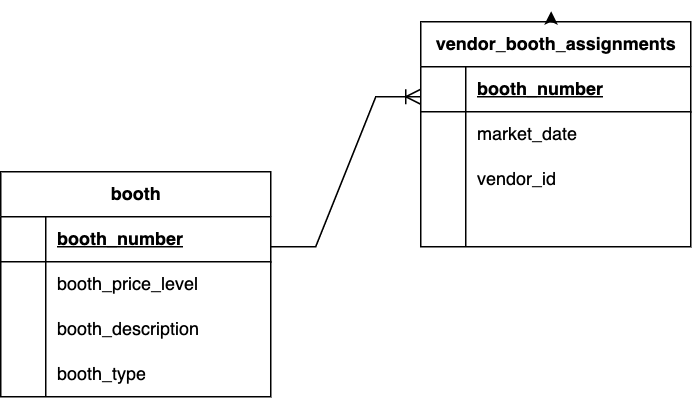

The diagram above was exported from draw.io. Its source (the exported page's mxGraphModel, read from the mxfile embedded in the PNG):
<mxGraphModel dx="1253" dy="1128" grid="1" gridSize="10" guides="1" tooltips="1" connect="1" arrows="1" fold="1" page="1" pageScale="1" pageWidth="850" pageHeight="1100" math="0" shadow="0" extFonts="Permanent Marker^https://fonts.googleapis.com/css?family=Permanent+Marker">
  <root>
    <mxCell id="0" />
    <mxCell id="1" parent="0" />
    <mxCell id="S-XQl25K0kLcyq4sA_Lv-2" value="" style="edgeStyle=entityRelationEdgeStyle;fontSize=12;html=1;endArrow=ERoneToMany;rounded=0;endSize=8;" edge="1" parent="1">
      <mxGeometry width="100" height="100" relative="1" as="geometry">
        <mxPoint x="410" y="320" as="sourcePoint" />
        <mxPoint x="510" y="220" as="targetPoint" />
      </mxGeometry>
    </mxCell>
    <mxCell id="S-XQl25K0kLcyq4sA_Lv-3" value="booth" style="shape=table;startSize=30;container=1;collapsible=1;childLayout=tableLayout;fixedRows=1;rowLines=0;fontStyle=1;align=center;resizeLast=1;html=1;" vertex="1" parent="1">
      <mxGeometry x="230" y="270" width="180" height="150" as="geometry" />
    </mxCell>
    <mxCell id="S-XQl25K0kLcyq4sA_Lv-4" value="" style="shape=tableRow;horizontal=0;startSize=0;swimlaneHead=0;swimlaneBody=0;fillColor=none;collapsible=0;dropTarget=0;points=[[0,0.5],[1,0.5]];portConstraint=eastwest;top=0;left=0;right=0;bottom=1;" vertex="1" parent="S-XQl25K0kLcyq4sA_Lv-3">
      <mxGeometry y="30" width="180" height="30" as="geometry" />
    </mxCell>
    <mxCell id="S-XQl25K0kLcyq4sA_Lv-5" value="" style="shape=partialRectangle;connectable=0;fillColor=none;top=0;left=0;bottom=0;right=0;fontStyle=1;overflow=hidden;whiteSpace=wrap;html=1;" vertex="1" parent="S-XQl25K0kLcyq4sA_Lv-4">
      <mxGeometry width="30" height="30" as="geometry">
        <mxRectangle width="30" height="30" as="alternateBounds" />
      </mxGeometry>
    </mxCell>
    <mxCell id="S-XQl25K0kLcyq4sA_Lv-6" value="booth_number" style="shape=partialRectangle;connectable=0;fillColor=none;top=0;left=0;bottom=0;right=0;align=left;spacingLeft=6;fontStyle=5;overflow=hidden;whiteSpace=wrap;html=1;" vertex="1" parent="S-XQl25K0kLcyq4sA_Lv-4">
      <mxGeometry x="30" width="150" height="30" as="geometry">
        <mxRectangle width="150" height="30" as="alternateBounds" />
      </mxGeometry>
    </mxCell>
    <mxCell id="S-XQl25K0kLcyq4sA_Lv-7" value="" style="shape=tableRow;horizontal=0;startSize=0;swimlaneHead=0;swimlaneBody=0;fillColor=none;collapsible=0;dropTarget=0;points=[[0,0.5],[1,0.5]];portConstraint=eastwest;top=0;left=0;right=0;bottom=0;" vertex="1" parent="S-XQl25K0kLcyq4sA_Lv-3">
      <mxGeometry y="60" width="180" height="30" as="geometry" />
    </mxCell>
    <mxCell id="S-XQl25K0kLcyq4sA_Lv-8" value="" style="shape=partialRectangle;connectable=0;fillColor=none;top=0;left=0;bottom=0;right=0;editable=1;overflow=hidden;whiteSpace=wrap;html=1;" vertex="1" parent="S-XQl25K0kLcyq4sA_Lv-7">
      <mxGeometry width="30" height="30" as="geometry">
        <mxRectangle width="30" height="30" as="alternateBounds" />
      </mxGeometry>
    </mxCell>
    <mxCell id="S-XQl25K0kLcyq4sA_Lv-9" value="booth_price_level" style="shape=partialRectangle;connectable=0;fillColor=none;top=0;left=0;bottom=0;right=0;align=left;spacingLeft=6;overflow=hidden;whiteSpace=wrap;html=1;" vertex="1" parent="S-XQl25K0kLcyq4sA_Lv-7">
      <mxGeometry x="30" width="150" height="30" as="geometry">
        <mxRectangle width="150" height="30" as="alternateBounds" />
      </mxGeometry>
    </mxCell>
    <mxCell id="S-XQl25K0kLcyq4sA_Lv-10" value="" style="shape=tableRow;horizontal=0;startSize=0;swimlaneHead=0;swimlaneBody=0;fillColor=none;collapsible=0;dropTarget=0;points=[[0,0.5],[1,0.5]];portConstraint=eastwest;top=0;left=0;right=0;bottom=0;" vertex="1" parent="S-XQl25K0kLcyq4sA_Lv-3">
      <mxGeometry y="90" width="180" height="30" as="geometry" />
    </mxCell>
    <mxCell id="S-XQl25K0kLcyq4sA_Lv-11" value="" style="shape=partialRectangle;connectable=0;fillColor=none;top=0;left=0;bottom=0;right=0;editable=1;overflow=hidden;whiteSpace=wrap;html=1;" vertex="1" parent="S-XQl25K0kLcyq4sA_Lv-10">
      <mxGeometry width="30" height="30" as="geometry">
        <mxRectangle width="30" height="30" as="alternateBounds" />
      </mxGeometry>
    </mxCell>
    <mxCell id="S-XQl25K0kLcyq4sA_Lv-12" value="booth_description" style="shape=partialRectangle;connectable=0;fillColor=none;top=0;left=0;bottom=0;right=0;align=left;spacingLeft=6;overflow=hidden;whiteSpace=wrap;html=1;" vertex="1" parent="S-XQl25K0kLcyq4sA_Lv-10">
      <mxGeometry x="30" width="150" height="30" as="geometry">
        <mxRectangle width="150" height="30" as="alternateBounds" />
      </mxGeometry>
    </mxCell>
    <mxCell id="S-XQl25K0kLcyq4sA_Lv-13" value="" style="shape=tableRow;horizontal=0;startSize=0;swimlaneHead=0;swimlaneBody=0;fillColor=none;collapsible=0;dropTarget=0;points=[[0,0.5],[1,0.5]];portConstraint=eastwest;top=0;left=0;right=0;bottom=0;" vertex="1" parent="S-XQl25K0kLcyq4sA_Lv-3">
      <mxGeometry y="120" width="180" height="30" as="geometry" />
    </mxCell>
    <mxCell id="S-XQl25K0kLcyq4sA_Lv-14" value="" style="shape=partialRectangle;connectable=0;fillColor=none;top=0;left=0;bottom=0;right=0;editable=1;overflow=hidden;whiteSpace=wrap;html=1;" vertex="1" parent="S-XQl25K0kLcyq4sA_Lv-13">
      <mxGeometry width="30" height="30" as="geometry">
        <mxRectangle width="30" height="30" as="alternateBounds" />
      </mxGeometry>
    </mxCell>
    <mxCell id="S-XQl25K0kLcyq4sA_Lv-15" value="booth_type" style="shape=partialRectangle;connectable=0;fillColor=none;top=0;left=0;bottom=0;right=0;align=left;spacingLeft=6;overflow=hidden;whiteSpace=wrap;html=1;" vertex="1" parent="S-XQl25K0kLcyq4sA_Lv-13">
      <mxGeometry x="30" width="150" height="30" as="geometry">
        <mxRectangle width="150" height="30" as="alternateBounds" />
      </mxGeometry>
    </mxCell>
    <mxCell id="S-XQl25K0kLcyq4sA_Lv-30" style="edgeStyle=orthogonalEdgeStyle;rounded=0;orthogonalLoop=1;jettySize=auto;html=1;exitX=0.25;exitY=0;exitDx=0;exitDy=0;" edge="1" parent="1" source="S-XQl25K0kLcyq4sA_Lv-16">
      <mxGeometry relative="1" as="geometry">
        <mxPoint x="555" y="170" as="targetPoint" />
      </mxGeometry>
    </mxCell>
    <mxCell id="S-XQl25K0kLcyq4sA_Lv-16" value="vendor_booth_assignments" style="shape=table;startSize=30;container=1;collapsible=1;childLayout=tableLayout;fixedRows=1;rowLines=0;fontStyle=1;align=center;resizeLast=1;html=1;" vertex="1" parent="1">
      <mxGeometry x="510" y="170" width="180" height="150" as="geometry" />
    </mxCell>
    <mxCell id="S-XQl25K0kLcyq4sA_Lv-17" value="" style="shape=tableRow;horizontal=0;startSize=0;swimlaneHead=0;swimlaneBody=0;fillColor=none;collapsible=0;dropTarget=0;points=[[0,0.5],[1,0.5]];portConstraint=eastwest;top=0;left=0;right=0;bottom=1;" vertex="1" parent="S-XQl25K0kLcyq4sA_Lv-16">
      <mxGeometry y="30" width="180" height="30" as="geometry" />
    </mxCell>
    <mxCell id="S-XQl25K0kLcyq4sA_Lv-18" value="" style="shape=partialRectangle;connectable=0;fillColor=none;top=0;left=0;bottom=0;right=0;fontStyle=1;overflow=hidden;whiteSpace=wrap;html=1;" vertex="1" parent="S-XQl25K0kLcyq4sA_Lv-17">
      <mxGeometry width="30" height="30" as="geometry">
        <mxRectangle width="30" height="30" as="alternateBounds" />
      </mxGeometry>
    </mxCell>
    <mxCell id="S-XQl25K0kLcyq4sA_Lv-19" value="booth_number" style="shape=partialRectangle;connectable=0;fillColor=none;top=0;left=0;bottom=0;right=0;align=left;spacingLeft=6;fontStyle=5;overflow=hidden;whiteSpace=wrap;html=1;" vertex="1" parent="S-XQl25K0kLcyq4sA_Lv-17">
      <mxGeometry x="30" width="150" height="30" as="geometry">
        <mxRectangle width="150" height="30" as="alternateBounds" />
      </mxGeometry>
    </mxCell>
    <mxCell id="S-XQl25K0kLcyq4sA_Lv-20" value="" style="shape=tableRow;horizontal=0;startSize=0;swimlaneHead=0;swimlaneBody=0;fillColor=none;collapsible=0;dropTarget=0;points=[[0,0.5],[1,0.5]];portConstraint=eastwest;top=0;left=0;right=0;bottom=0;" vertex="1" parent="S-XQl25K0kLcyq4sA_Lv-16">
      <mxGeometry y="60" width="180" height="30" as="geometry" />
    </mxCell>
    <mxCell id="S-XQl25K0kLcyq4sA_Lv-21" value="" style="shape=partialRectangle;connectable=0;fillColor=none;top=0;left=0;bottom=0;right=0;editable=1;overflow=hidden;whiteSpace=wrap;html=1;" vertex="1" parent="S-XQl25K0kLcyq4sA_Lv-20">
      <mxGeometry width="30" height="30" as="geometry">
        <mxRectangle width="30" height="30" as="alternateBounds" />
      </mxGeometry>
    </mxCell>
    <mxCell id="S-XQl25K0kLcyq4sA_Lv-22" value="market_date" style="shape=partialRectangle;connectable=0;fillColor=none;top=0;left=0;bottom=0;right=0;align=left;spacingLeft=6;overflow=hidden;whiteSpace=wrap;html=1;" vertex="1" parent="S-XQl25K0kLcyq4sA_Lv-20">
      <mxGeometry x="30" width="150" height="30" as="geometry">
        <mxRectangle width="150" height="30" as="alternateBounds" />
      </mxGeometry>
    </mxCell>
    <mxCell id="S-XQl25K0kLcyq4sA_Lv-23" value="" style="shape=tableRow;horizontal=0;startSize=0;swimlaneHead=0;swimlaneBody=0;fillColor=none;collapsible=0;dropTarget=0;points=[[0,0.5],[1,0.5]];portConstraint=eastwest;top=0;left=0;right=0;bottom=0;" vertex="1" parent="S-XQl25K0kLcyq4sA_Lv-16">
      <mxGeometry y="90" width="180" height="30" as="geometry" />
    </mxCell>
    <mxCell id="S-XQl25K0kLcyq4sA_Lv-24" value="" style="shape=partialRectangle;connectable=0;fillColor=none;top=0;left=0;bottom=0;right=0;editable=1;overflow=hidden;whiteSpace=wrap;html=1;" vertex="1" parent="S-XQl25K0kLcyq4sA_Lv-23">
      <mxGeometry width="30" height="30" as="geometry">
        <mxRectangle width="30" height="30" as="alternateBounds" />
      </mxGeometry>
    </mxCell>
    <mxCell id="S-XQl25K0kLcyq4sA_Lv-25" value="vendor_id" style="shape=partialRectangle;connectable=0;fillColor=none;top=0;left=0;bottom=0;right=0;align=left;spacingLeft=6;overflow=hidden;whiteSpace=wrap;html=1;" vertex="1" parent="S-XQl25K0kLcyq4sA_Lv-23">
      <mxGeometry x="30" width="150" height="30" as="geometry">
        <mxRectangle width="150" height="30" as="alternateBounds" />
      </mxGeometry>
    </mxCell>
    <mxCell id="S-XQl25K0kLcyq4sA_Lv-26" value="" style="shape=tableRow;horizontal=0;startSize=0;swimlaneHead=0;swimlaneBody=0;fillColor=none;collapsible=0;dropTarget=0;points=[[0,0.5],[1,0.5]];portConstraint=eastwest;top=0;left=0;right=0;bottom=0;" vertex="1" parent="S-XQl25K0kLcyq4sA_Lv-16">
      <mxGeometry y="120" width="180" height="30" as="geometry" />
    </mxCell>
    <mxCell id="S-XQl25K0kLcyq4sA_Lv-27" value="" style="shape=partialRectangle;connectable=0;fillColor=none;top=0;left=0;bottom=0;right=0;editable=1;overflow=hidden;whiteSpace=wrap;html=1;" vertex="1" parent="S-XQl25K0kLcyq4sA_Lv-26">
      <mxGeometry width="30" height="30" as="geometry">
        <mxRectangle width="30" height="30" as="alternateBounds" />
      </mxGeometry>
    </mxCell>
    <mxCell id="S-XQl25K0kLcyq4sA_Lv-28" value="" style="shape=partialRectangle;connectable=0;fillColor=none;top=0;left=0;bottom=0;right=0;align=left;spacingLeft=6;overflow=hidden;whiteSpace=wrap;html=1;" vertex="1" parent="S-XQl25K0kLcyq4sA_Lv-26">
      <mxGeometry x="30" width="150" height="30" as="geometry">
        <mxRectangle width="150" height="30" as="alternateBounds" />
      </mxGeometry>
    </mxCell>
    <mxCell id="S-XQl25K0kLcyq4sA_Lv-29" style="edgeStyle=orthogonalEdgeStyle;rounded=0;orthogonalLoop=1;jettySize=auto;html=1;exitX=0.5;exitY=0;exitDx=0;exitDy=0;entryX=0.483;entryY=-0.047;entryDx=0;entryDy=0;entryPerimeter=0;" edge="1" parent="1" source="S-XQl25K0kLcyq4sA_Lv-16" target="S-XQl25K0kLcyq4sA_Lv-16">
      <mxGeometry relative="1" as="geometry" />
    </mxCell>
  </root>
</mxGraphModel>